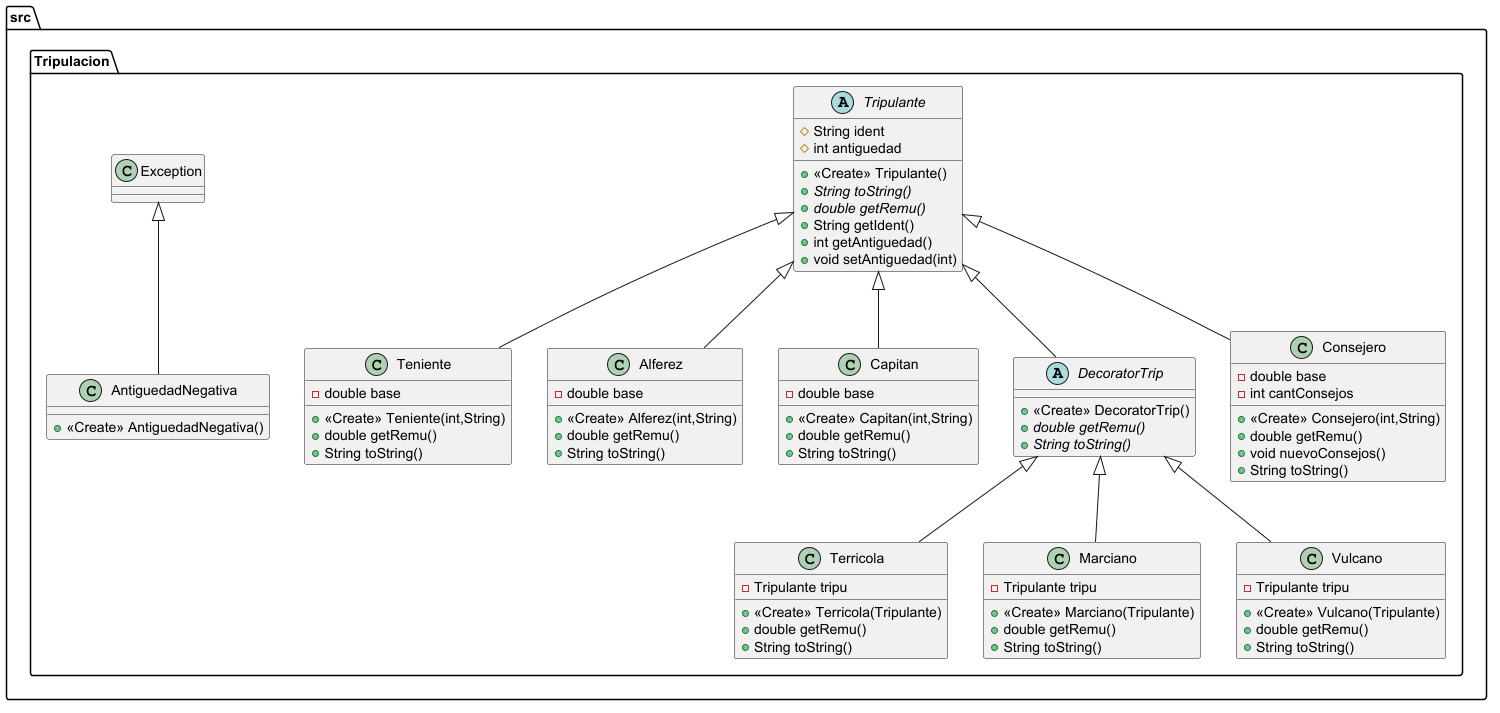

The diagram above was rendered by PlantUML. Its source (embedded in the PNG):
@startuml
class src.Tripulacion.Teniente {
- double base
+ <<Create>> Teniente(int,String)
+ double getRemu()
+ String toString()
}


class src.Tripulacion.AntiguedadNegativa {
+ <<Create>> AntiguedadNegativa()
}

class src.Tripulacion.Terricola {
- Tripulante tripu
+ <<Create>> Terricola(Tripulante)
+ double getRemu()
+ String toString()
}


class src.Tripulacion.Alferez {
- double base
+ <<Create>> Alferez(int,String)
+ double getRemu()
+ String toString()
}


class src.Tripulacion.Marciano {
- Tripulante tripu
+ <<Create>> Marciano(Tripulante)
+ double getRemu()
+ String toString()
}


class src.Tripulacion.Capitan {
- double base
+ <<Create>> Capitan(int,String)
+ double getRemu()
+ String toString()
}


abstract class src.Tripulacion.DecoratorTrip {
+ <<Create>> DecoratorTrip()
+ {abstract}double getRemu()
+ {abstract}String toString()
}

class src.Tripulacion.Consejero {
- double base
- int cantConsejos
+ <<Create>> Consejero(int,String)
+ double getRemu()
+ void nuevoConsejos()
+ String toString()
}


class src.Tripulacion.Vulcano {
- Tripulante tripu
+ <<Create>> Vulcano(Tripulante)
+ double getRemu()
+ String toString()
}


abstract class src.Tripulacion.Tripulante {
# String ident
# int antiguedad
+ <<Create>> Tripulante()
+ {abstract}String toString()
+ {abstract}double getRemu()
+ String getIdent()
+ int getAntiguedad()
+ void setAntiguedad(int)
}




src.Tripulacion.Tripulante <|-- src.Tripulacion.Teniente
src.Tripulacion.Exception <|-- src.Tripulacion.AntiguedadNegativa
src.Tripulacion.DecoratorTrip <|-- src.Tripulacion.Terricola
src.Tripulacion.Tripulante <|-- src.Tripulacion.Alferez
src.Tripulacion.DecoratorTrip <|-- src.Tripulacion.Marciano
src.Tripulacion.Tripulante <|-- src.Tripulacion.Capitan
src.Tripulacion.Tripulante <|-- src.Tripulacion.DecoratorTrip
src.Tripulacion.Tripulante <|-- src.Tripulacion.Consejero
src.Tripulacion.DecoratorTrip <|-- src.Tripulacion.Vulcano
@enduml